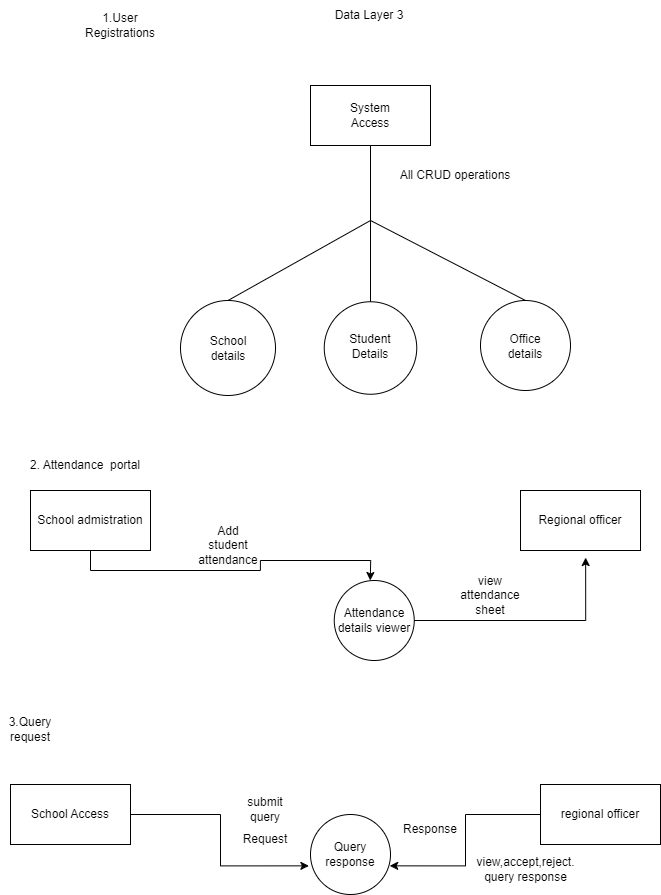

The diagram above was exported from draw.io. Its source (the exported page's mxGraphModel, read from the mxfile embedded in the PNG):
<mxGraphModel dx="1290" dy="557" grid="1" gridSize="10" guides="1" tooltips="1" connect="1" arrows="1" fold="1" page="1" pageScale="1" pageWidth="850" pageHeight="1100" math="0" shadow="0">
  <root>
    <mxCell id="0" />
    <mxCell id="1" parent="0" />
    <mxCell id="xIXBaPPYEIvV4CqwqIZO-1" value="Data Layer 3" style="text;html=1;align=center;verticalAlign=middle;whiteSpace=wrap;rounded=0;" parent="1" vertex="1">
      <mxGeometry x="483.75" y="60" width="90" height="30" as="geometry" />
    </mxCell>
    <mxCell id="xIXBaPPYEIvV4CqwqIZO-3" value="" style="rounded=0;whiteSpace=wrap;html=1;" parent="1" vertex="1">
      <mxGeometry x="470" y="145" width="120" height="60" as="geometry" />
    </mxCell>
    <mxCell id="xIXBaPPYEIvV4CqwqIZO-4" value="System Access" style="text;html=1;align=center;verticalAlign=middle;whiteSpace=wrap;rounded=0;" parent="1" vertex="1">
      <mxGeometry x="500" y="160" width="60" height="30" as="geometry" />
    </mxCell>
    <mxCell id="xIXBaPPYEIvV4CqwqIZO-5" value="" style="ellipse;whiteSpace=wrap;html=1;aspect=fixed;" parent="1" vertex="1">
      <mxGeometry x="640" y="360" width="90" height="90" as="geometry" />
    </mxCell>
    <mxCell id="xIXBaPPYEIvV4CqwqIZO-6" value="Office details" style="text;html=1;align=center;verticalAlign=middle;whiteSpace=wrap;rounded=0;" parent="1" vertex="1">
      <mxGeometry x="655" y="391.25" width="60" height="30" as="geometry" />
    </mxCell>
    <mxCell id="xIXBaPPYEIvV4CqwqIZO-9" value="" style="ellipse;whiteSpace=wrap;html=1;aspect=fixed;" parent="1" vertex="1">
      <mxGeometry x="340" y="360" width="95" height="95" as="geometry" />
    </mxCell>
    <mxCell id="xIXBaPPYEIvV4CqwqIZO-11" value="School details" style="text;html=1;align=center;verticalAlign=middle;whiteSpace=wrap;rounded=0;" parent="1" vertex="1">
      <mxGeometry x="357.5" y="392.5" width="60" height="30" as="geometry" />
    </mxCell>
    <mxCell id="xIXBaPPYEIvV4CqwqIZO-12" value="" style="ellipse;whiteSpace=wrap;html=1;aspect=fixed;" parent="1" vertex="1">
      <mxGeometry x="483.75" y="361.25" width="92.5" height="92.5" as="geometry" />
    </mxCell>
    <mxCell id="xIXBaPPYEIvV4CqwqIZO-14" value="Student Details" style="text;html=1;align=center;verticalAlign=middle;whiteSpace=wrap;rounded=0;" parent="1" vertex="1">
      <mxGeometry x="500" y="391.25" width="60" height="30" as="geometry" />
    </mxCell>
    <mxCell id="xIXBaPPYEIvV4CqwqIZO-25" value="" style="endArrow=none;html=1;rounded=0;entryX=0.5;entryY=1;entryDx=0;entryDy=0;" parent="1" target="xIXBaPPYEIvV4CqwqIZO-3" edge="1">
      <mxGeometry width="50" height="50" relative="1" as="geometry">
        <mxPoint x="530" y="280" as="sourcePoint" />
        <mxPoint x="540" y="260" as="targetPoint" />
      </mxGeometry>
    </mxCell>
    <mxCell id="xIXBaPPYEIvV4CqwqIZO-29" value="" style="endArrow=none;html=1;rounded=0;exitX=0.5;exitY=0;exitDx=0;exitDy=0;" parent="1" source="xIXBaPPYEIvV4CqwqIZO-9" edge="1">
      <mxGeometry width="50" height="50" relative="1" as="geometry">
        <mxPoint x="490" y="310" as="sourcePoint" />
        <mxPoint x="530" y="280" as="targetPoint" />
      </mxGeometry>
    </mxCell>
    <mxCell id="xIXBaPPYEIvV4CqwqIZO-30" value="" style="endArrow=none;html=1;rounded=0;exitX=0.5;exitY=0;exitDx=0;exitDy=0;" parent="1" source="xIXBaPPYEIvV4CqwqIZO-12" edge="1">
      <mxGeometry width="50" height="50" relative="1" as="geometry">
        <mxPoint x="490" y="310" as="sourcePoint" />
        <mxPoint x="530" y="280" as="targetPoint" />
      </mxGeometry>
    </mxCell>
    <mxCell id="xIXBaPPYEIvV4CqwqIZO-31" value="" style="endArrow=none;html=1;rounded=0;exitX=0.5;exitY=0;exitDx=0;exitDy=0;" parent="1" source="xIXBaPPYEIvV4CqwqIZO-5" edge="1">
      <mxGeometry width="50" height="50" relative="1" as="geometry">
        <mxPoint x="490" y="310" as="sourcePoint" />
        <mxPoint x="530" y="280" as="targetPoint" />
      </mxGeometry>
    </mxCell>
    <mxCell id="xIXBaPPYEIvV4CqwqIZO-32" value="All CRUD operations" style="text;html=1;align=center;verticalAlign=middle;whiteSpace=wrap;rounded=0;" parent="1" vertex="1">
      <mxGeometry x="540" y="220" width="150" height="30" as="geometry" />
    </mxCell>
    <mxCell id="xIXBaPPYEIvV4CqwqIZO-36" style="edgeStyle=orthogonalEdgeStyle;rounded=0;orthogonalLoop=1;jettySize=auto;html=1;exitX=0.5;exitY=1;exitDx=0;exitDy=0;" parent="1" source="xIXBaPPYEIvV4CqwqIZO-33" edge="1">
      <mxGeometry relative="1" as="geometry">
        <mxPoint x="529.7272727272725" y="640" as="targetPoint" />
      </mxGeometry>
    </mxCell>
    <mxCell id="xIXBaPPYEIvV4CqwqIZO-33" value="School admistration" style="whiteSpace=wrap;html=1;" parent="1" vertex="1">
      <mxGeometry x="190" y="550" width="120" height="60" as="geometry" />
    </mxCell>
    <mxCell id="xIXBaPPYEIvV4CqwqIZO-48" value="2. Attendance&amp;nbsp; portal" style="text;html=1;align=center;verticalAlign=middle;whiteSpace=wrap;rounded=0;" parent="1" vertex="1">
      <mxGeometry x="180" y="510" width="130" height="30" as="geometry" />
    </mxCell>
    <mxCell id="xIXBaPPYEIvV4CqwqIZO-49" value="3.Query request" style="text;html=1;align=center;verticalAlign=middle;whiteSpace=wrap;rounded=0;" parent="1" vertex="1">
      <mxGeometry x="160" y="774" width="60" height="30" as="geometry" />
    </mxCell>
    <mxCell id="xIXBaPPYEIvV4CqwqIZO-50" value="School Access" style="rounded=0;whiteSpace=wrap;html=1;" parent="1" vertex="1">
      <mxGeometry x="170" y="844" width="120" height="60" as="geometry" />
    </mxCell>
    <mxCell id="xIXBaPPYEIvV4CqwqIZO-51" value="Query response" style="ellipse;whiteSpace=wrap;html=1;aspect=fixed;" parent="1" vertex="1">
      <mxGeometry x="470" y="874" width="80" height="80" as="geometry" />
    </mxCell>
    <mxCell id="xIXBaPPYEIvV4CqwqIZO-52" value="regional officer" style="rounded=0;whiteSpace=wrap;html=1;" parent="1" vertex="1">
      <mxGeometry x="700" y="844" width="120" height="60" as="geometry" />
    </mxCell>
    <mxCell id="xIXBaPPYEIvV4CqwqIZO-53" style="edgeStyle=orthogonalEdgeStyle;rounded=0;orthogonalLoop=1;jettySize=auto;html=1;entryX=0.99;entryY=0.642;entryDx=0;entryDy=0;entryPerimeter=0;" parent="1" source="xIXBaPPYEIvV4CqwqIZO-52" target="xIXBaPPYEIvV4CqwqIZO-51" edge="1">
      <mxGeometry relative="1" as="geometry" />
    </mxCell>
    <mxCell id="xIXBaPPYEIvV4CqwqIZO-54" style="edgeStyle=orthogonalEdgeStyle;rounded=0;orthogonalLoop=1;jettySize=auto;html=1;entryX=-0.02;entryY=0.642;entryDx=0;entryDy=0;entryPerimeter=0;" parent="1" source="xIXBaPPYEIvV4CqwqIZO-50" target="xIXBaPPYEIvV4CqwqIZO-51" edge="1">
      <mxGeometry relative="1" as="geometry" />
    </mxCell>
    <mxCell id="xIXBaPPYEIvV4CqwqIZO-56" value="Request" style="text;html=1;align=center;verticalAlign=middle;whiteSpace=wrap;rounded=0;" parent="1" vertex="1">
      <mxGeometry x="395" y="884" width="60" height="30" as="geometry" />
    </mxCell>
    <mxCell id="xIXBaPPYEIvV4CqwqIZO-57" value="Response" style="text;html=1;align=center;verticalAlign=middle;whiteSpace=wrap;rounded=0;" parent="1" vertex="1">
      <mxGeometry x="560" y="874" width="60" height="30" as="geometry" />
    </mxCell>
    <mxCell id="xIXBaPPYEIvV4CqwqIZO-60" value="submit query" style="text;html=1;align=center;verticalAlign=middle;whiteSpace=wrap;rounded=0;" parent="1" vertex="1">
      <mxGeometry x="395" y="854" width="60" height="30" as="geometry" />
    </mxCell>
    <mxCell id="xIXBaPPYEIvV4CqwqIZO-61" value="view,accept,reject. query response" style="text;html=1;align=center;verticalAlign=middle;whiteSpace=wrap;rounded=0;" parent="1" vertex="1">
      <mxGeometry x="632.5" y="914" width="105" height="30" as="geometry" />
    </mxCell>
    <mxCell id="xIXBaPPYEIvV4CqwqIZO-62" value="Attendance details viewer" style="ellipse;whiteSpace=wrap;html=1;aspect=fixed;" parent="1" vertex="1">
      <mxGeometry x="493.75" y="640" width="80" height="80" as="geometry" />
    </mxCell>
    <mxCell id="xIXBaPPYEIvV4CqwqIZO-63" value="Add student attendance" style="text;html=1;align=center;verticalAlign=middle;whiteSpace=wrap;rounded=0;" parent="1" vertex="1">
      <mxGeometry x="357.5" y="590" width="60" height="30" as="geometry" />
    </mxCell>
    <mxCell id="xIXBaPPYEIvV4CqwqIZO-65" value="1.User Registrations" style="text;html=1;align=center;verticalAlign=middle;whiteSpace=wrap;rounded=0;" parent="1" vertex="1">
      <mxGeometry x="230" y="70" width="100" height="30" as="geometry" />
    </mxCell>
    <mxCell id="xIXBaPPYEIvV4CqwqIZO-66" value="Regional officer" style="rounded=0;whiteSpace=wrap;html=1;" parent="1" vertex="1">
      <mxGeometry x="680" y="550" width="120" height="60" as="geometry" />
    </mxCell>
    <mxCell id="xIXBaPPYEIvV4CqwqIZO-67" style="edgeStyle=orthogonalEdgeStyle;rounded=0;orthogonalLoop=1;jettySize=auto;html=1;entryX=0.543;entryY=1.117;entryDx=0;entryDy=0;entryPerimeter=0;" parent="1" source="xIXBaPPYEIvV4CqwqIZO-62" target="xIXBaPPYEIvV4CqwqIZO-66" edge="1">
      <mxGeometry relative="1" as="geometry" />
    </mxCell>
    <mxCell id="xIXBaPPYEIvV4CqwqIZO-69" value="view attendance sheet" style="text;html=1;align=center;verticalAlign=middle;whiteSpace=wrap;rounded=0;" parent="1" vertex="1">
      <mxGeometry x="620" y="640" width="60" height="30" as="geometry" />
    </mxCell>
  </root>
</mxGraphModel>